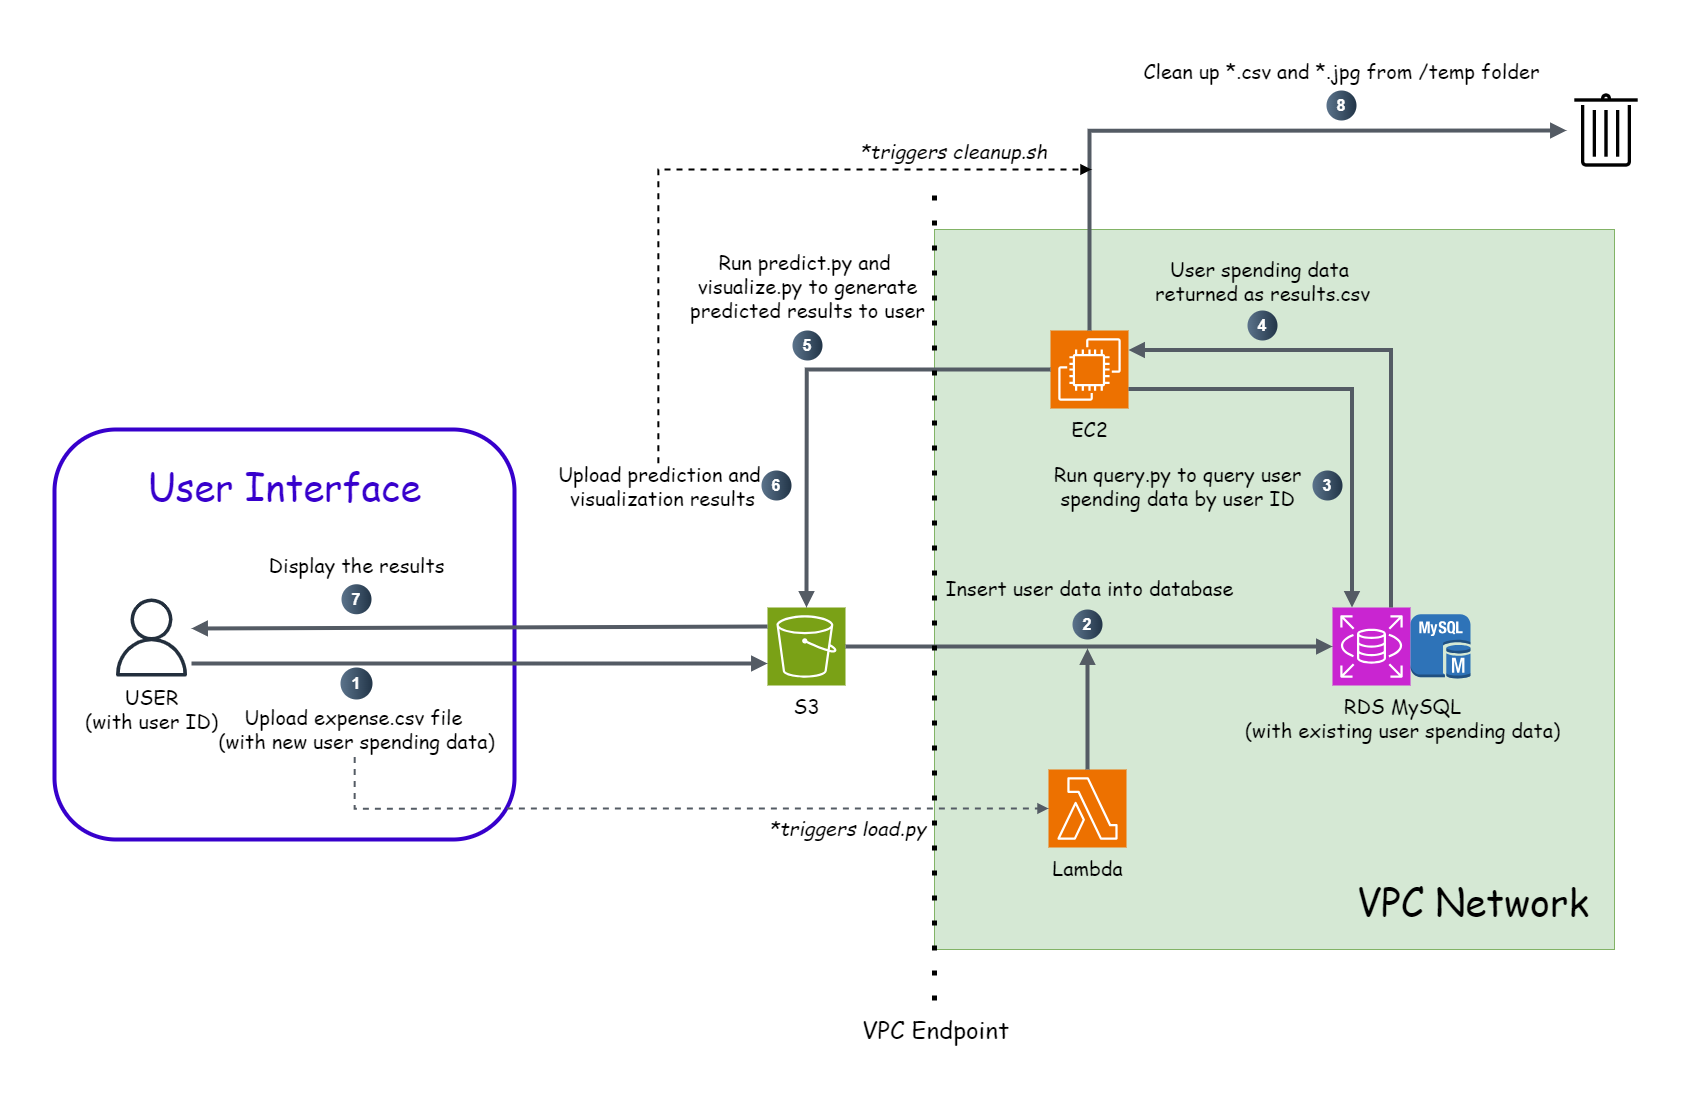

The diagram above was exported from draw.io. Its source (the exported page's mxGraphModel, read from the mxfile embedded in the PNG):
<mxGraphModel dx="1711" dy="1371" grid="1" gridSize="10" guides="1" tooltips="1" connect="1" arrows="1" fold="1" page="1" pageScale="1" pageWidth="1700" pageHeight="1100" math="0" shadow="0">
  <root>
    <mxCell id="0" />
    <mxCell id="1" parent="0" />
    <mxCell id="k4CoT0v4ZfxoT-EOwHc6-12" value="" style="rounded=1;whiteSpace=wrap;html=1;strokeWidth=4;fillColor=none;fontColor=#ffffff;strokeColor=#3700CC;" parent="1" vertex="1">
      <mxGeometry x="54" y="429" width="460" height="410" as="geometry" />
    </mxCell>
    <mxCell id="k4CoT0v4ZfxoT-EOwHc6-15" value="" style="rounded=0;whiteSpace=wrap;html=1;strokeColor=#82b366;fillColor=#d5e8d4;" parent="1" vertex="1">
      <mxGeometry x="934" y="229" width="680" height="720" as="geometry" />
    </mxCell>
    <mxCell id="R2T-7YawznvdWPc02t8q-1" value="" style="sketch=0;points=[[0,0,0],[0.25,0,0],[0.5,0,0],[0.75,0,0],[1,0,0],[0,1,0],[0.25,1,0],[0.5,1,0],[0.75,1,0],[1,1,0],[0,0.25,0],[0,0.5,0],[0,0.75,0],[1,0.25,0],[1,0.5,0],[1,0.75,0]];outlineConnect=0;fontColor=#232F3E;fillColor=#7AA116;strokeColor=#ffffff;dashed=0;verticalLabelPosition=bottom;verticalAlign=top;align=center;html=1;fontSize=12;fontStyle=0;aspect=fixed;shape=mxgraph.aws4.resourceIcon;resIcon=mxgraph.aws4.s3;" parent="1" vertex="1">
      <mxGeometry x="767" y="607" width="78" height="78" as="geometry" />
    </mxCell>
    <mxCell id="R2T-7YawznvdWPc02t8q-2" value="" style="sketch=0;points=[[0,0,0],[0.25,0,0],[0.5,0,0],[0.75,0,0],[1,0,0],[0,1,0],[0.25,1,0],[0.5,1,0],[0.75,1,0],[1,1,0],[0,0.25,0],[0,0.5,0],[0,0.75,0],[1,0.25,0],[1,0.5,0],[1,0.75,0]];outlineConnect=0;fontColor=#232F3E;fillColor=#ED7100;strokeColor=#ffffff;dashed=0;verticalLabelPosition=bottom;verticalAlign=top;align=center;html=1;fontSize=12;fontStyle=0;aspect=fixed;shape=mxgraph.aws4.resourceIcon;resIcon=mxgraph.aws4.ec2;" parent="1" vertex="1">
      <mxGeometry x="1050" y="330" width="78" height="78" as="geometry" />
    </mxCell>
    <mxCell id="R2T-7YawznvdWPc02t8q-3" value="" style="sketch=0;outlineConnect=0;fontColor=#232F3E;gradientColor=none;fillColor=#232F3D;strokeColor=none;dashed=0;verticalLabelPosition=bottom;verticalAlign=top;align=center;html=1;fontSize=12;fontStyle=0;aspect=fixed;pointerEvents=1;shape=mxgraph.aws4.user;" parent="1" vertex="1">
      <mxGeometry x="112" y="598" width="78" height="78" as="geometry" />
    </mxCell>
    <mxCell id="R2T-7YawznvdWPc02t8q-4" value="" style="sketch=0;points=[[0,0,0],[0.25,0,0],[0.5,0,0],[0.75,0,0],[1,0,0],[0,1,0],[0.25,1,0],[0.5,1,0],[0.75,1,0],[1,1,0],[0,0.25,0],[0,0.5,0],[0,0.75,0],[1,0.25,0],[1,0.5,0],[1,0.75,0]];outlineConnect=0;fontColor=#232F3E;fillColor=#C925D1;strokeColor=#ffffff;dashed=0;verticalLabelPosition=bottom;verticalAlign=top;align=center;html=1;fontSize=12;fontStyle=0;aspect=fixed;shape=mxgraph.aws4.resourceIcon;resIcon=mxgraph.aws4.rds;" parent="1" vertex="1">
      <mxGeometry x="1332" y="607" width="78" height="78" as="geometry" />
    </mxCell>
    <mxCell id="R2T-7YawznvdWPc02t8q-5" value="" style="sketch=0;points=[[0,0,0],[0.25,0,0],[0.5,0,0],[0.75,0,0],[1,0,0],[0,1,0],[0.25,1,0],[0.5,1,0],[0.75,1,0],[1,1,0],[0,0.25,0],[0,0.5,0],[0,0.75,0],[1,0.25,0],[1,0.5,0],[1,0.75,0]];outlineConnect=0;fontColor=#232F3E;fillColor=#ED7100;strokeColor=#ffffff;dashed=0;verticalLabelPosition=bottom;verticalAlign=top;align=center;html=1;fontSize=12;fontStyle=0;aspect=fixed;shape=mxgraph.aws4.resourceIcon;resIcon=mxgraph.aws4.lambda;" parent="1" vertex="1">
      <mxGeometry x="1048" y="769" width="78" height="78" as="geometry" />
    </mxCell>
    <mxCell id="R2T-7YawznvdWPc02t8q-7" value="" style="shape=image;html=1;verticalAlign=top;verticalLabelPosition=bottom;labelBackgroundColor=#ffffff;imageAspect=0;aspect=fixed;image=https://cdn4.iconfinder.com/data/icons/app-custom-ui-1/48/Bin-128.png" parent="1" vertex="1">
      <mxGeometry x="1566" y="90" width="80" height="80" as="geometry" />
    </mxCell>
    <mxCell id="R2T-7YawznvdWPc02t8q-10" value="" style="edgeStyle=orthogonalEdgeStyle;html=1;endArrow=block;elbow=vertical;startArrow=none;endFill=1;strokeColor=#545B64;rounded=0;entryX=0;entryY=0.5;entryDx=0;entryDy=0;entryPerimeter=0;strokeWidth=4;exitX=1;exitY=0.5;exitDx=0;exitDy=0;exitPerimeter=0;" parent="1" source="R2T-7YawznvdWPc02t8q-1" target="R2T-7YawznvdWPc02t8q-4" edge="1">
      <mxGeometry width="100" relative="1" as="geometry">
        <mxPoint x="1128" y="646" as="sourcePoint" />
        <mxPoint x="1058" y="656" as="targetPoint" />
      </mxGeometry>
    </mxCell>
    <mxCell id="R2T-7YawznvdWPc02t8q-11" value="&lt;font style=&quot;font-size: 20px;&quot;&gt;USER&lt;/font&gt;" style="text;html=1;align=center;verticalAlign=middle;resizable=0;points=[];autosize=1;strokeColor=none;fillColor=none;fontFamily=Comic Sans MS;fontSize=20;" parent="1" vertex="1">
      <mxGeometry x="111" y="676" width="80" height="40" as="geometry" />
    </mxCell>
    <mxCell id="R2T-7YawznvdWPc02t8q-12" value="&lt;font style=&quot;font-size: 20px;&quot;&gt;S3&lt;/font&gt;" style="text;html=1;align=center;verticalAlign=middle;resizable=0;points=[];autosize=1;strokeColor=none;fillColor=none;fontFamily=Comic Sans MS;fontSize=20;" parent="1" vertex="1">
      <mxGeometry x="781" y="685" width="50" height="40" as="geometry" />
    </mxCell>
    <mxCell id="R2T-7YawznvdWPc02t8q-14" value="&lt;font style=&quot;font-size: 20px;&quot;&gt;EC2&lt;/font&gt;" style="text;html=1;align=center;verticalAlign=middle;resizable=0;points=[];autosize=1;strokeColor=none;fillColor=none;fontFamily=Comic Sans MS;fontSize=20;" parent="1" vertex="1">
      <mxGeometry x="1059" y="408" width="60" height="40" as="geometry" />
    </mxCell>
    <mxCell id="R2T-7YawznvdWPc02t8q-15" value="&lt;font style=&quot;font-size: 20px;&quot;&gt;RDS MySQL&lt;/font&gt;" style="text;html=1;align=center;verticalAlign=middle;resizable=0;points=[];autosize=1;strokeColor=none;fillColor=none;fontFamily=Comic Sans MS;fontSize=20;" parent="1" vertex="1">
      <mxGeometry x="1332" y="685" width="140" height="40" as="geometry" />
    </mxCell>
    <mxCell id="R2T-7YawznvdWPc02t8q-16" value="" style="outlineConnect=0;dashed=0;verticalLabelPosition=bottom;verticalAlign=top;align=center;html=1;shape=mxgraph.aws3.mysql_db_instance;fillColor=#2E73B8;gradientColor=none;" parent="1" vertex="1">
      <mxGeometry x="1410" y="613.75" width="60" height="64.5" as="geometry" />
    </mxCell>
    <mxCell id="R2T-7YawznvdWPc02t8q-19" value="1" style="ellipse;whiteSpace=wrap;html=1;aspect=fixed;rotation=0;gradientColor=#223548;strokeColor=none;gradientDirection=east;fillColor=#5b738b;rounded=0;pointerEvents=0;fontFamily=Helvetica;fontSize=16;fontColor=#FFFFFF;spacingTop=4;spacingBottom=4;spacingLeft=4;spacingRight=4;points=[];fontStyle=1" parent="1" vertex="1">
      <mxGeometry x="340" y="667" width="32" height="32" as="geometry" />
    </mxCell>
    <mxCell id="R2T-7YawznvdWPc02t8q-21" value="2" style="ellipse;whiteSpace=wrap;html=1;aspect=fixed;rotation=0;gradientColor=#223548;strokeColor=none;gradientDirection=east;fillColor=#5b738b;rounded=0;pointerEvents=0;fontFamily=Helvetica;fontSize=16;fontColor=#FFFFFF;spacingTop=4;spacingBottom=4;spacingLeft=4;spacingRight=4;points=[];fontStyle=1" parent="1" vertex="1">
      <mxGeometry x="1072" y="609" width="30" height="30" as="geometry" />
    </mxCell>
    <mxCell id="R2T-7YawznvdWPc02t8q-22" value="3" style="ellipse;whiteSpace=wrap;html=1;aspect=fixed;rotation=0;gradientColor=#223548;strokeColor=none;gradientDirection=east;fillColor=#5b738b;rounded=0;pointerEvents=0;fontFamily=Helvetica;fontSize=16;fontColor=#FFFFFF;spacingTop=4;spacingBottom=4;spacingLeft=4;spacingRight=4;points=[];fontStyle=1" parent="1" vertex="1">
      <mxGeometry x="1312" y="470" width="30" height="30" as="geometry" />
    </mxCell>
    <mxCell id="R2T-7YawznvdWPc02t8q-24" value="" style="edgeStyle=orthogonalEdgeStyle;html=1;endArrow=block;elbow=vertical;startArrow=none;endFill=1;strokeColor=#545B64;rounded=0;entryX=1;entryY=0.25;entryDx=0;entryDy=0;entryPerimeter=0;strokeWidth=4;exitX=0.75;exitY=0;exitDx=0;exitDy=0;exitPerimeter=0;" parent="1" source="R2T-7YawznvdWPc02t8q-4" target="R2T-7YawznvdWPc02t8q-2" edge="1">
      <mxGeometry width="100" relative="1" as="geometry">
        <mxPoint x="1398" y="490" as="sourcePoint" />
        <mxPoint x="1060" y="579" as="targetPoint" />
      </mxGeometry>
    </mxCell>
    <mxCell id="R2T-7YawznvdWPc02t8q-25" value="" style="edgeStyle=orthogonalEdgeStyle;html=1;endArrow=block;elbow=vertical;startArrow=none;endFill=1;strokeColor=#545B64;rounded=0;strokeWidth=4;exitX=1;exitY=0.75;exitDx=0;exitDy=0;exitPerimeter=0;entryX=0.25;entryY=0;entryDx=0;entryDy=0;entryPerimeter=0;" parent="1" source="R2T-7YawznvdWPc02t8q-2" target="R2T-7YawznvdWPc02t8q-4" edge="1">
      <mxGeometry width="100" relative="1" as="geometry">
        <mxPoint x="1403" y="540" as="sourcePoint" />
        <mxPoint x="1198" y="410" as="targetPoint" />
      </mxGeometry>
    </mxCell>
    <mxCell id="R2T-7YawznvdWPc02t8q-27" value="4" style="ellipse;whiteSpace=wrap;html=1;aspect=fixed;rotation=0;gradientColor=#223548;strokeColor=none;gradientDirection=east;fillColor=#5b738b;rounded=0;pointerEvents=0;fontFamily=Helvetica;fontSize=16;fontColor=#FFFFFF;spacingTop=4;spacingBottom=4;spacingLeft=4;spacingRight=4;points=[];fontStyle=1" parent="1" vertex="1">
      <mxGeometry x="1247" y="310" width="30" height="30" as="geometry" />
    </mxCell>
    <mxCell id="R2T-7YawznvdWPc02t8q-28" value="5" style="ellipse;whiteSpace=wrap;html=1;aspect=fixed;rotation=0;gradientColor=#223548;strokeColor=none;gradientDirection=east;fillColor=#5b738b;rounded=0;pointerEvents=0;fontFamily=Helvetica;fontSize=16;fontColor=#FFFFFF;spacingTop=4;spacingBottom=4;spacingLeft=4;spacingRight=4;points=[];fontStyle=1" parent="1" vertex="1">
      <mxGeometry x="792" y="330" width="30" height="30" as="geometry" />
    </mxCell>
    <mxCell id="R2T-7YawznvdWPc02t8q-30" value="" style="edgeStyle=orthogonalEdgeStyle;html=1;endArrow=block;elbow=vertical;startArrow=none;endFill=1;strokeColor=#545B64;rounded=0;strokeWidth=4;exitX=0;exitY=0.5;exitDx=0;exitDy=0;exitPerimeter=0;entryX=0.5;entryY=0;entryDx=0;entryDy=0;entryPerimeter=0;" parent="1" source="R2T-7YawznvdWPc02t8q-2" target="R2T-7YawznvdWPc02t8q-1" edge="1">
      <mxGeometry width="100" relative="1" as="geometry">
        <mxPoint x="999" y="402" as="sourcePoint" />
        <mxPoint x="569" y="332" as="targetPoint" />
      </mxGeometry>
    </mxCell>
    <mxCell id="R2T-7YawznvdWPc02t8q-32" value="&lt;font style=&quot;font-size: 20px;&quot;&gt;Upload expense.csv file&amp;nbsp;&lt;/font&gt;&lt;div style=&quot;font-size: 20px;&quot;&gt;&lt;font style=&quot;font-size: 20px;&quot;&gt;(with new&amp;nbsp;&lt;/font&gt;&lt;span style=&quot;background-color: initial; font-size: 20px;&quot;&gt;user spending data)&lt;/span&gt;&lt;/div&gt;" style="text;html=1;align=center;verticalAlign=middle;resizable=0;points=[];autosize=1;strokeColor=none;fillColor=none;fontFamily=Comic Sans MS;fontSize=20;" parent="1" vertex="1">
      <mxGeometry x="206" y="698" width="300" height="60" as="geometry" />
    </mxCell>
    <mxCell id="R2T-7YawznvdWPc02t8q-34" value="&lt;font style=&quot;font-size: 20px;&quot;&gt;Lambda&lt;/font&gt;" style="text;html=1;align=center;verticalAlign=middle;resizable=0;points=[];autosize=1;strokeColor=none;fillColor=none;fontFamily=Comic Sans MS;fontSize=20;" parent="1" vertex="1">
      <mxGeometry x="1042" y="847" width="90" height="40" as="geometry" />
    </mxCell>
    <mxCell id="R2T-7YawznvdWPc02t8q-35" value="" style="edgeStyle=orthogonalEdgeStyle;html=1;endArrow=block;elbow=vertical;startArrow=none;endFill=1;strokeColor=#545B64;rounded=0;strokeWidth=4;exitX=0.5;exitY=0;exitDx=0;exitDy=0;exitPerimeter=0;" parent="1" source="R2T-7YawznvdWPc02t8q-5" edge="1">
      <mxGeometry width="100" relative="1" as="geometry">
        <mxPoint x="855" y="656" as="sourcePoint" />
        <mxPoint x="1087" y="648" as="targetPoint" />
      </mxGeometry>
    </mxCell>
    <mxCell id="R2T-7YawznvdWPc02t8q-36" value="&lt;font style=&quot;font-size: 20px;&quot;&gt;&lt;span style=&quot;font-size: 20px;&quot;&gt;Insert user data into database&lt;/span&gt;&lt;/font&gt;" style="text;html=1;align=center;verticalAlign=middle;resizable=0;points=[];autosize=1;strokeColor=none;fillColor=none;fontFamily=Comic Sans MS;fontSize=20;" parent="1" vertex="1">
      <mxGeometry x="934" y="567" width="310" height="40" as="geometry" />
    </mxCell>
    <mxCell id="R2T-7YawznvdWPc02t8q-37" value="&lt;div style=&quot;font-size: 20px;&quot;&gt;&lt;font style=&quot;font-size: 20px;&quot;&gt;(with existing&amp;nbsp;&lt;/font&gt;&lt;span style=&quot;background-color: initial; font-size: 20px;&quot;&gt;user spending data)&lt;/span&gt;&lt;/div&gt;" style="text;html=1;align=center;verticalAlign=middle;resizable=0;points=[];autosize=1;strokeColor=none;fillColor=none;fontFamily=Comic Sans MS;fontSize=20;" parent="1" vertex="1">
      <mxGeometry x="1232" y="709" width="340" height="40" as="geometry" />
    </mxCell>
    <mxCell id="R2T-7YawznvdWPc02t8q-39" value="&lt;font style=&quot;font-size: 20px;&quot;&gt;&lt;span style=&quot;font-size: 20px;&quot;&gt;(with user ID)&lt;/span&gt;&lt;/font&gt;" style="text;html=1;align=center;verticalAlign=middle;resizable=0;points=[];autosize=1;strokeColor=none;fillColor=none;fontFamily=Comic Sans MS;fontSize=20;" parent="1" vertex="1">
      <mxGeometry x="71" y="700" width="160" height="40" as="geometry" />
    </mxCell>
    <mxCell id="R2T-7YawznvdWPc02t8q-40" value="" style="edgeStyle=orthogonalEdgeStyle;html=1;endArrow=block;elbow=vertical;startArrow=none;endFill=1;strokeColor=#545B64;rounded=0;entryX=0;entryY=0.5;entryDx=0;entryDy=0;entryPerimeter=0;strokeWidth=2;exitX=0.494;exitY=0.973;exitDx=0;exitDy=0;exitPerimeter=0;dashed=1;" parent="1" source="R2T-7YawznvdWPc02t8q-32" target="R2T-7YawznvdWPc02t8q-5" edge="1">
      <mxGeometry width="100" relative="1" as="geometry">
        <mxPoint x="229" y="655" as="sourcePoint" />
        <mxPoint x="906" y="807" as="targetPoint" />
        <Array as="points">
          <mxPoint x="354" y="808" />
        </Array>
      </mxGeometry>
    </mxCell>
    <mxCell id="R2T-7YawznvdWPc02t8q-41" value="*triggers load.py" style="text;html=1;align=center;verticalAlign=middle;resizable=0;points=[];autosize=1;strokeColor=none;fillColor=none;fontFamily=Comic Sans MS;fontSize=20;fontStyle=2" parent="1" vertex="1">
      <mxGeometry x="757" y="807" width="180" height="40" as="geometry" />
    </mxCell>
    <mxCell id="R2T-7YawznvdWPc02t8q-42" value="Run query.py to query&amp;nbsp;&lt;span style=&quot;background-color: initial;&quot;&gt;user&lt;/span&gt;&lt;div&gt;&lt;span style=&quot;background-color: initial;&quot;&gt;spending&amp;nbsp;&lt;/span&gt;&lt;span style=&quot;background-color: initial;&quot;&gt;data by user ID&lt;/span&gt;&lt;/div&gt;" style="text;html=1;align=center;verticalAlign=middle;resizable=0;points=[];autosize=1;strokeColor=none;fillColor=none;fontFamily=Comic Sans MS;fontSize=20;" parent="1" vertex="1">
      <mxGeometry x="1042" y="455" width="270" height="60" as="geometry" />
    </mxCell>
    <mxCell id="R2T-7YawznvdWPc02t8q-43" value="User spending data&amp;nbsp;&lt;div style=&quot;font-size: 20px;&quot;&gt;returned as results.csv&lt;/div&gt;" style="text;html=1;align=center;verticalAlign=middle;resizable=0;points=[];autosize=1;strokeColor=none;fillColor=none;fontFamily=Comic Sans MS;fontSize=20;fontStyle=0" parent="1" vertex="1">
      <mxGeometry x="1142" y="250" width="240" height="60" as="geometry" />
    </mxCell>
    <mxCell id="R2T-7YawznvdWPc02t8q-44" value="Run predict.py and&amp;nbsp;&lt;div style=&quot;font-size: 20px;&quot;&gt;visualize.py&amp;nbsp;&lt;span style=&quot;background-color: initial; font-size: 20px;&quot;&gt;to generate&lt;/span&gt;&lt;/div&gt;&lt;div style=&quot;font-size: 20px;&quot;&gt;&lt;span style=&quot;background-color: initial; font-size: 20px;&quot;&gt;predicted results to user&lt;/span&gt;&lt;/div&gt;" style="text;html=1;align=center;verticalAlign=middle;resizable=0;points=[];autosize=1;strokeColor=none;fillColor=none;fontFamily=Comic Sans MS;fontSize=20;" parent="1" vertex="1">
      <mxGeometry x="677" y="240" width="260" height="90" as="geometry" />
    </mxCell>
    <mxCell id="R2T-7YawznvdWPc02t8q-45" value="" style="edgeStyle=orthogonalEdgeStyle;html=1;endArrow=block;elbow=vertical;startArrow=none;endFill=1;strokeColor=#545B64;rounded=0;strokeWidth=4;exitX=0.5;exitY=0;exitDx=0;exitDy=0;exitPerimeter=0;entryX=0;entryY=0.5;entryDx=0;entryDy=0;" parent="1" source="R2T-7YawznvdWPc02t8q-2" target="R2T-7YawznvdWPc02t8q-7" edge="1">
      <mxGeometry width="100" relative="1" as="geometry">
        <mxPoint x="1097" y="779" as="sourcePoint" />
        <mxPoint x="1097" y="658" as="targetPoint" />
      </mxGeometry>
    </mxCell>
    <mxCell id="R2T-7YawznvdWPc02t8q-46" value="8" style="ellipse;whiteSpace=wrap;html=1;aspect=fixed;rotation=0;gradientColor=#223548;strokeColor=none;gradientDirection=east;fillColor=#5b738b;rounded=0;pointerEvents=0;fontFamily=Helvetica;fontSize=16;fontColor=#FFFFFF;spacingTop=4;spacingBottom=4;spacingLeft=4;spacingRight=4;points=[];fontStyle=1" parent="1" vertex="1">
      <mxGeometry x="1326" y="90" width="30" height="30" as="geometry" />
    </mxCell>
    <mxCell id="R2T-7YawznvdWPc02t8q-47" value="Clean up *.csv and *.jpg from /temp folder" style="text;html=1;align=center;verticalAlign=middle;resizable=0;points=[];autosize=1;strokeColor=none;fillColor=none;fontFamily=Comic Sans MS;fontSize=20;" parent="1" vertex="1">
      <mxGeometry x="1131" y="50" width="420" height="40" as="geometry" />
    </mxCell>
    <mxCell id="R2T-7YawznvdWPc02t8q-50" value="*triggers cleanup.sh" style="text;html=1;align=center;verticalAlign=middle;resizable=0;points=[];autosize=1;strokeColor=none;fillColor=none;fontFamily=Comic Sans MS;fontSize=20;fontStyle=2" parent="1" vertex="1">
      <mxGeometry x="848" y="130" width="210" height="40" as="geometry" />
    </mxCell>
    <mxCell id="k4CoT0v4ZfxoT-EOwHc6-3" value="" style="edgeStyle=none;orthogonalLoop=1;jettySize=auto;html=1;rounded=0;entryX=0;entryY=0.5;entryDx=0;entryDy=0;entryPerimeter=0;strokeWidth=4;endArrow=block;endFill=1;strokeColor=#545B64;" parent="1" edge="1">
      <mxGeometry width="100" relative="1" as="geometry">
        <mxPoint x="191" y="663" as="sourcePoint" />
        <mxPoint x="767" y="662.9999999999998" as="targetPoint" />
        <Array as="points" />
      </mxGeometry>
    </mxCell>
    <mxCell id="k4CoT0v4ZfxoT-EOwHc6-4" value="" style="edgeStyle=none;orthogonalLoop=1;jettySize=auto;html=1;rounded=0;strokeWidth=4;endArrow=block;endFill=1;strokeColor=#545B64;" parent="1" edge="1">
      <mxGeometry width="100" relative="1" as="geometry">
        <mxPoint x="767" y="626" as="sourcePoint" />
        <mxPoint x="191" y="628" as="targetPoint" />
        <Array as="points" />
      </mxGeometry>
    </mxCell>
    <mxCell id="k4CoT0v4ZfxoT-EOwHc6-5" value="6" style="ellipse;whiteSpace=wrap;html=1;aspect=fixed;rotation=0;gradientColor=#223548;strokeColor=none;gradientDirection=east;fillColor=#5b738b;rounded=0;pointerEvents=0;fontFamily=Helvetica;fontSize=16;fontColor=#FFFFFF;spacingTop=4;spacingBottom=4;spacingLeft=4;spacingRight=4;points=[];fontStyle=1" parent="1" vertex="1">
      <mxGeometry x="761" y="470" width="30" height="30" as="geometry" />
    </mxCell>
    <mxCell id="k4CoT0v4ZfxoT-EOwHc6-6" value="Upload prediction and&amp;nbsp;&lt;div style=&quot;font-size: 20px;&quot;&gt;visualization results&lt;/div&gt;" style="text;html=1;align=center;verticalAlign=middle;resizable=0;points=[];autosize=1;strokeColor=none;fillColor=none;fontFamily=Comic Sans MS;fontSize=20;" parent="1" vertex="1">
      <mxGeometry x="547" y="455" width="230" height="60" as="geometry" />
    </mxCell>
    <mxCell id="k4CoT0v4ZfxoT-EOwHc6-7" value="7" style="ellipse;whiteSpace=wrap;html=1;aspect=fixed;rotation=0;gradientColor=#223548;strokeColor=none;gradientDirection=east;fillColor=#5b738b;rounded=0;pointerEvents=0;fontFamily=Helvetica;fontSize=16;fontColor=#FFFFFF;spacingTop=4;spacingBottom=4;spacingLeft=4;spacingRight=4;points=[];fontStyle=1" parent="1" vertex="1">
      <mxGeometry x="341" y="583.75" width="30" height="30" as="geometry" />
    </mxCell>
    <mxCell id="k4CoT0v4ZfxoT-EOwHc6-8" value="Display the results" style="text;html=1;align=center;verticalAlign=middle;resizable=0;points=[];autosize=1;strokeColor=none;fillColor=none;fontFamily=Comic Sans MS;fontSize=20;" parent="1" vertex="1">
      <mxGeometry x="256" y="543.75" width="200" height="40" as="geometry" />
    </mxCell>
    <mxCell id="k4CoT0v4ZfxoT-EOwHc6-10" value="" style="edgeStyle=orthogonalEdgeStyle;orthogonalLoop=1;jettySize=auto;html=1;rounded=0;strokeWidth=2;endArrow=block;endFill=1;dashed=1;exitX=0.482;exitY=0.131;exitDx=0;exitDy=0;exitPerimeter=0;" parent="1" source="k4CoT0v4ZfxoT-EOwHc6-6" edge="1">
      <mxGeometry width="100" relative="1" as="geometry">
        <mxPoint x="351" y="198" as="sourcePoint" />
        <mxPoint x="1091" y="169" as="targetPoint" />
        <Array as="points">
          <mxPoint x="658" y="169" />
          <mxPoint x="1091" y="169" />
        </Array>
      </mxGeometry>
    </mxCell>
    <mxCell id="k4CoT0v4ZfxoT-EOwHc6-14" value="User Interface" style="text;html=1;align=center;verticalAlign=middle;resizable=0;points=[];autosize=1;strokeColor=none;fillColor=none;fontFamily=Comic Sans MS;fontSize=38;fontColor=#3700CC;" parent="1" vertex="1">
      <mxGeometry x="134" y="455" width="300" height="60" as="geometry" />
    </mxCell>
    <mxCell id="k4CoT0v4ZfxoT-EOwHc6-16" value="&lt;font style=&quot;font-size: 38px;&quot;&gt;VPC Network&lt;/font&gt;" style="text;html=1;align=center;verticalAlign=middle;resizable=0;points=[];autosize=1;strokeColor=none;fillColor=none;fontSize=38;fontFamily=Comic Sans MS;" parent="1" vertex="1">
      <mxGeometry x="1342" y="870" width="260" height="60" as="geometry" />
    </mxCell>
    <mxCell id="k4CoT0v4ZfxoT-EOwHc6-17" value="&lt;font style=&quot;font-size: 24px;&quot;&gt;VPC Endpoint&lt;/font&gt;" style="text;html=1;align=center;verticalAlign=middle;resizable=0;points=[];autosize=1;strokeColor=none;fillColor=none;fontSize=24;fontFamily=Comic Sans MS;" parent="1" vertex="1">
      <mxGeometry x="850" y="1010" width="170" height="40" as="geometry" />
    </mxCell>
    <mxCell id="k4CoT0v4ZfxoT-EOwHc6-18" value="" style="endArrow=none;dashed=1;html=1;dashPattern=1 4;strokeWidth=5;rounded=0;" parent="1" edge="1">
      <mxGeometry width="50" height="50" relative="1" as="geometry">
        <mxPoint x="934" y="1000" as="sourcePoint" />
        <mxPoint x="934" y="190" as="targetPoint" />
      </mxGeometry>
    </mxCell>
  </root>
</mxGraphModel>